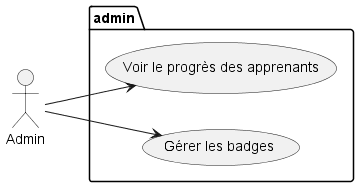

The diagram above was rendered by PlantUML. Its source (embedded in the PNG):
@startuml
left to right direction
package "user" {
  (Compléter les compétences / Module)
  (Parcourir l'avancement d’apprentissage)
  (Parcourir les badges)
}

:User: --> (Compléter les compétences / Module)
:User: --> (Parcourir l'avancement d’apprentissage)
:User: --> (Parcourir les badges)


newpage
left to right direction
package "admin" {
    (Voir le progrès des apprenants)
    (Gérer les badges)
}

:Admin: --> (Voir le progrès des apprenants)
:Admin: --> (Gérer les badges)

@enduml